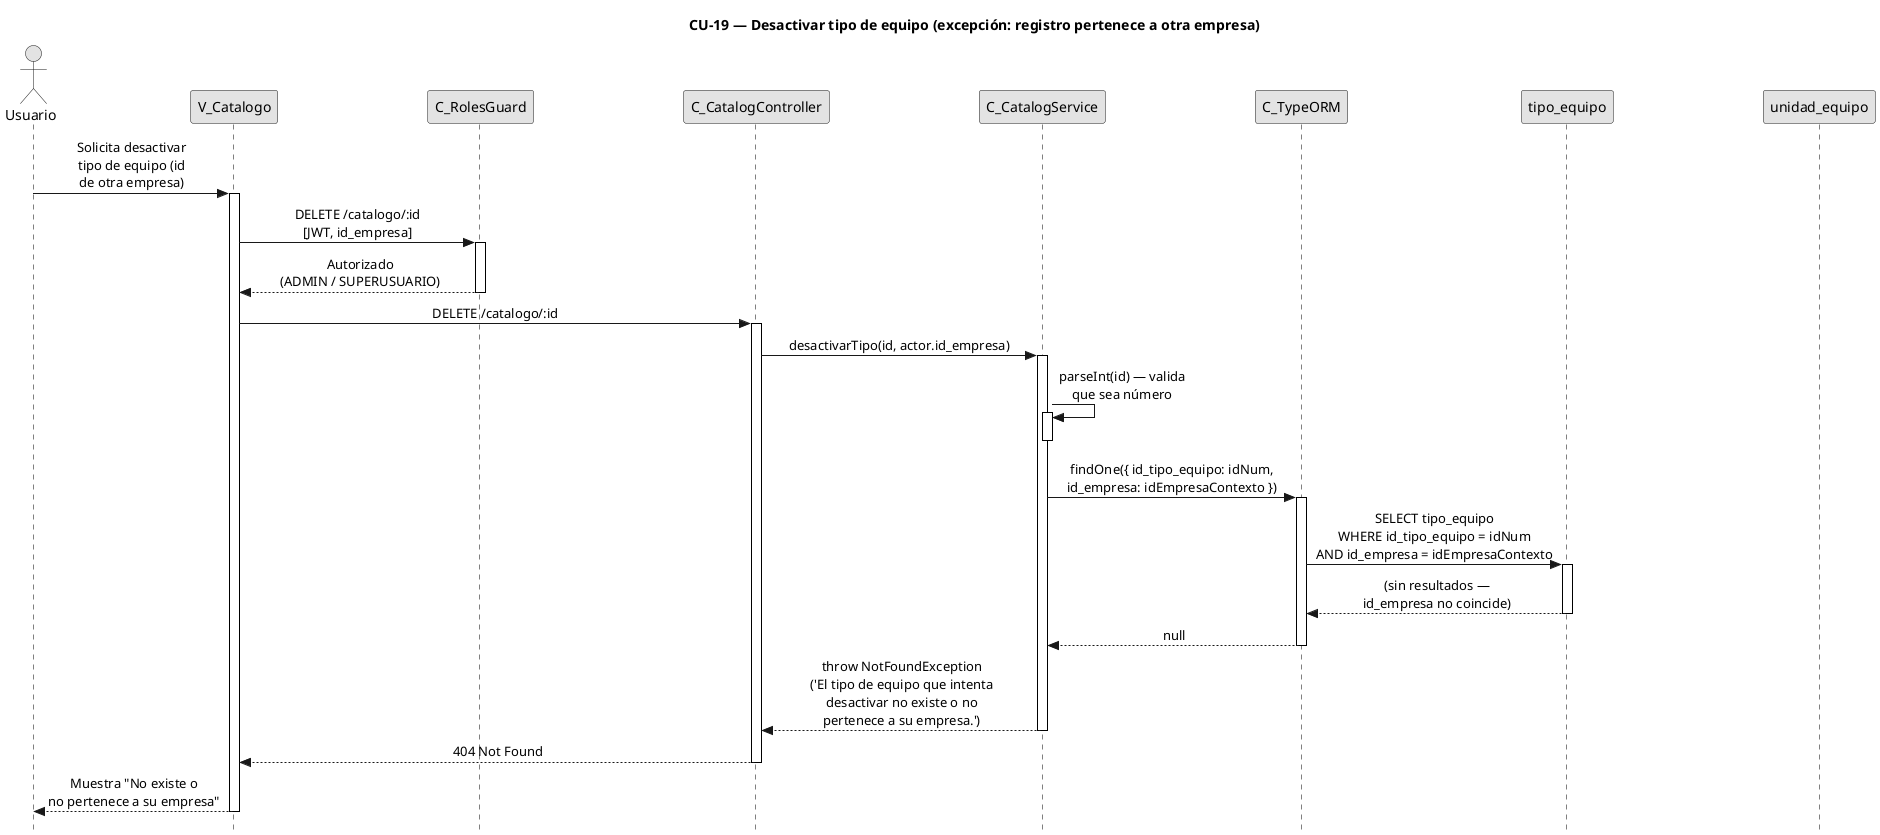

The diagram above was rendered by PlantUML. Its source (embedded in the PNG):
@startuml CU19-exc-registro-otra-empresa
title CU-19 — Desactivar tipo de equipo (excepción: registro pertenece a otra empresa)

skinparam style strictuml
skinparam monochrome true
skinparam shadowing false
skinparam sequenceMessageAlign center
skinparam ParticipantPadding 70
skinparam ActorPadding 30
skinparam sequence {
  MessageAlign center
  LifeLineBorderColor black
}
hide footbox

actor "Usuario" as user
participant "V_Catalogo" as view
participant "C_RolesGuard" as guard
participant "C_CatalogController" as ctrl
participant "C_CatalogService" as svc
participant "C_TypeORM" as orm
participant "tipo_equipo" as tent
participant "unidad_equipo" as uent

user -> view : Solicita desactivar\ntipo de equipo (id\nde otra empresa)
activate view

view -> guard : DELETE /catalogo/:id\n[JWT, id_empresa]
activate guard

guard --> view : Autorizado\n(ADMIN / SUPERUSUARIO)
deactivate guard

view -> ctrl : DELETE /catalogo/:id
activate ctrl

ctrl -> svc : desactivarTipo(id, actor.id_empresa)
activate svc

svc -> svc : parseInt(id) — valida\nque sea número
activate svc
deactivate svc

svc -> orm : findOne({ id_tipo_equipo: idNum,\nid_empresa: idEmpresaContexto })
activate orm

orm -> tent : SELECT tipo_equipo\nWHERE id_tipo_equipo = idNum\nAND id_empresa = idEmpresaContexto
activate tent
tent --> orm : (sin resultados —\nid_empresa no coincide)
deactivate tent

orm --> svc : null
deactivate orm

svc --> ctrl : throw NotFoundException\n('El tipo de equipo que intenta\ndesactivar no existe o no\npertenece a su empresa.')
deactivate svc

ctrl --> view : 404 Not Found
deactivate ctrl

view --> user : Muestra "No existe o\nno pertenece a su empresa"
deactivate view

@enduml